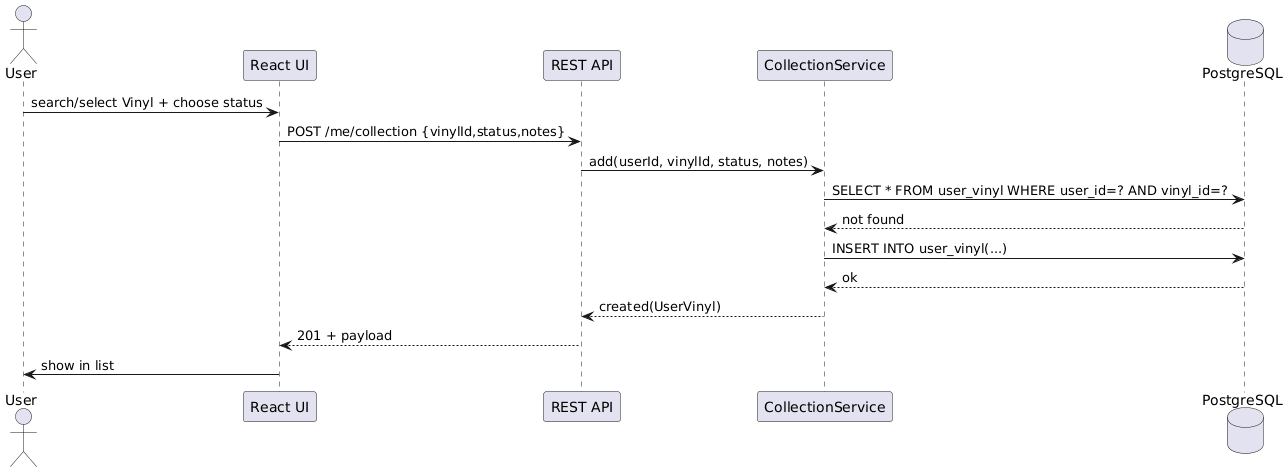

The diagram above was rendered by PlantUML. Its source (embedded in the PNG):
@startuml
actor User
participant "React UI" as UI
participant "REST API" as API
participant "CollectionService" as Svc
database "PostgreSQL" as DB

User -> UI : search/select Vinyl + choose status
UI -> API : POST /me/collection {vinylId,status,notes}
API -> Svc : add(userId, vinylId, status, notes)
Svc -> DB : SELECT * FROM user_vinyl WHERE user_id=? AND vinyl_id=?
DB --> Svc : not found
Svc -> DB : INSERT INTO user_vinyl(...)
DB --> Svc : ok
Svc --> API : created(UserVinyl)
API --> UI : 201 + payload
UI -> User : show in list
@enduml